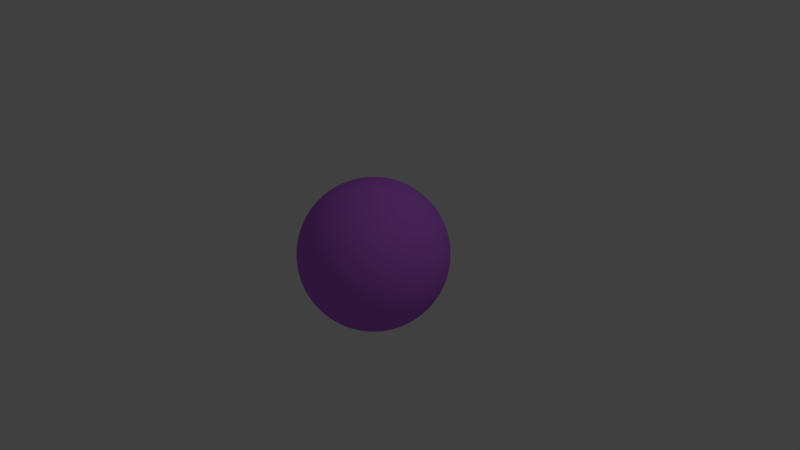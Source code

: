 # Source: AmmoBox2.blend  (saved by Blender 2.70.0; exported with 4.5.12 LTS)
import bpy
from mathutils import Matrix  # noqa: F401  (used for matrix-valued properties, if any)

bpy.ops.wm.read_factory_settings(use_empty=True)
scene = bpy.context.scene
scene.name = 'Scene'

# ---- collections
col_collection_1 = bpy.data.collections.new('Collection 1'); scene.collection.children.link(col_collection_1)

# ---- materials (node trees are filled in below, after node groups)
mat_material = bpy.data.materials.new('Material')
mat_material.alpha_threshold = 0.0
mat_material.use_transparent_shadow = False
mat_material.diffuse_color = (0.5343, 0.1462, 0.8, 1.0)
mat_material.roughness = 0.5
mat_material.line_color = (0.0, 0.0, 0.0, 1.0)

# ---- material node trees

# ---- world
world_world = bpy.data.worlds.new('World'); scene.world = world_world
world_world.color = (0.05088, 0.05088, 0.05088)
world_world.use_sun_shadow = False
world_world.sun_shadow_jitter_overblur = 0.0
world_world.cycles.sampling_method = 'MANUAL'
world_world.cycles.sample_map_resolution = 256

# ---- cameras
cam_camera = bpy.data.cameras.new('Camera')
cam_camera.clip_end = 100.0
cam_camera.lens = 35.0
cam_camera.sensor_width = 32.0
cam_camera.sensor_height = 18.0
cam_camera.ortho_scale = 7.314
cam_camera.dof.focus_distance = 0.0
cam_camera.dof.aperture_fstop = 128.0

# ---- lights
light_lamp = bpy.data.lights.new('Lamp', 'POINT')
light_lamp.transmission_factor = 0.0
light_lamp.cutoff_distance = 30.0
light_lamp.energy = 100.0
light_lamp.shadow_buffer_clip_start = 1.001
light_lamp.shadow_soft_size = 0.1
light_lamp.shadow_maximum_resolution = 0.006
light_lamp.use_absolute_resolution = True
light_lamp.cycles.use_multiple_importance_sampling = False

# ---- meshes
me_cube = bpy.data.meshes.new('Cube')
me_cube.from_pydata([(-0.1951, 0.0, 0.9808), (-0.3827, 0.0, 0.9239), (-0.5556, 0.0, 0.8315), (-0.7071, 0.0, 0.7071), (-0.8315, 0.0, 0.5556), (-0.9239, 0.0, 0.3827), (-0.9808, 0.0, 0.1951), (-1.0, 0.0, 7.55e-08), (-0.9808, 0.0, -0.1951), (-0.9239, 0.0, -0.3827), (-0.8315, 0.0, -0.5556), (-0.7071, 0.0, -0.7071), (-0.5556, 0.0, -0.8315), (-0.3827, 0.0, -0.9239), (-0.1951, 0.0, -0.9808), (-0.1913, 0.03806, 0.9808), (-0.3753, 0.07466, 0.9239), (-0.5449, 0.1084, 0.8315), (-0.6935, 0.1379, 0.7071), (-0.8155, 0.1622, 0.5556), (-0.9061, 0.1802, 0.3827), (-0.9619, 0.1913, 0.1951), (-0.9808, 0.1951, 7.55e-08), (-0.9619, 0.1913, -0.1951), (-0.9061, 0.1802, -0.3827), (-0.8155, 0.1622, -0.5556), (-0.6935, 0.1379, -0.7071), (-0.5449, 0.1084, -0.8315), (-0.3753, 0.07466, -0.9239), (-0.1913, 0.03806, -0.9808), (-0.1802, 0.07466, 0.9808), (-0.3536, 0.1464, 0.9239), (-0.5133, 0.2126, 0.8315), (-0.6533, 0.2706, 0.7071), (-0.7682, 0.3182, 0.5556), (-0.8536, 0.3536, 0.3827), (-0.9061, 0.3753, 0.1951), (-0.9239, 0.3827, 7.55e-08), (-0.9061, 0.3753, -0.1951), (-0.8536, 0.3536, -0.3827), (-0.7682, 0.3182, -0.5556), (-0.6533, 0.2706, -0.7071), (-0.5133, 0.2126, -0.8315), (-0.3536, 0.1464, -0.9239), (-0.1802, 0.07466, -0.9808), (-0.1622, 0.1084, 0.9808), (-0.3182, 0.2126, 0.9239), (-0.4619, 0.3087, 0.8315), (-0.5879, 0.3928, 0.7071), (-0.6913, 0.4619, 0.5556), (-0.7682, 0.5133, 0.3827), (-0.8155, 0.5449, 0.1951), (-0.8315, 0.5556, 7.55e-08), (-0.8155, 0.5449, -0.1951), (-0.7682, 0.5133, -0.3827), (-0.6913, 0.4619, -0.5556), (-0.5879, 0.3928, -0.7071), (-0.4619, 0.3087, -0.8315), (-0.3182, 0.2126, -0.9239), (-0.1622, 0.1084, -0.9808), (-0.1379, 0.1379, 0.9808), (-0.2706, 0.2706, 0.9239), (-0.3928, 0.3928, 0.8315), (-0.5, 0.5, 0.7071), (-0.5879, 0.5879, 0.5556), (-0.6533, 0.6533, 0.3827), (-0.6935, 0.6935, 0.1951), (-0.7071, 0.7071, 7.55e-08), (-0.6935, 0.6935, -0.1951), (-0.6533, 0.6533, -0.3827), (-0.5879, 0.5879, -0.5556), (-0.5, 0.5, -0.7071), (-0.3928, 0.3928, -0.8315), (-0.2706, 0.2706, -0.9239), (-0.1379, 0.1379, -0.9808), (-0.1084, 0.1622, 0.9808), (-0.2126, 0.3182, 0.9239), (-0.3087, 0.4619, 0.8315), (-0.3928, 0.5879, 0.7071), (-0.4619, 0.6913, 0.5556), (-0.5133, 0.7682, 0.3827), (-0.5449, 0.8155, 0.1951), (-0.5556, 0.8315, 7.55e-08), (-0.5449, 0.8155, -0.1951), (-0.5133, 0.7682, -0.3827), (-0.4619, 0.6913, -0.5556), (-0.3928, 0.5879, -0.7071), (-0.3087, 0.4619, -0.8315), (-0.2126, 0.3182, -0.9239), (-0.1084, 0.1622, -0.9808), (-0.07466, 0.1802, 0.9808), (-0.1464, 0.3536, 0.9239), (-0.2126, 0.5133, 0.8315), (-0.2706, 0.6533, 0.7071), (-0.3182, 0.7682, 0.5556), (-0.3536, 0.8536, 0.3827), (-0.3753, 0.9061, 0.1951), (-0.3827, 0.9239, 7.55e-08), (-0.3753, 0.9061, -0.1951), (-0.3536, 0.8536, -0.3827), (-0.3182, 0.7682, -0.5556), (-0.2706, 0.6533, -0.7071), (-0.2126, 0.5133, -0.8315), (-0.1464, 0.3536, -0.9239), (-0.07466, 0.1802, -0.9808), (-0.03806, 0.1913, 0.9808), (-0.07466, 0.3753, 0.9239), (-0.1084, 0.5449, 0.8315), (-0.1379, 0.6935, 0.7071), (-0.1622, 0.8155, 0.5556), (-0.1802, 0.9061, 0.3827), (-0.1913, 0.9619, 0.1951), (-0.1951, 0.9808, 7.55e-08), (-0.1913, 0.9619, -0.1951), (-0.1802, 0.9061, -0.3827), (-0.1622, 0.8155, -0.5556), (-0.1379, 0.6935, -0.7071), (-0.1084, 0.5449, -0.8315), (-0.07466, 0.3753, -0.9239), (-0.03806, 0.1913, -0.9808), (3.364e-07, 0.1951, 0.9808), (3.731e-07, 0.3827, 0.9239), (3.802e-07, 0.5556, 0.8315), (4.165e-07, 0.7071, 0.7071), (3.882e-07, 0.8315, 0.5556), (3.396e-07, 0.9239, 0.3827), (4.025e-07, 0.9808, 0.1951), (3.481e-07, 1.0, 7.55e-08), (3.703e-07, 0.9808, -0.1951), (3.951e-07, 0.9239, -0.3827), (3.882e-07, 0.8315, -0.5556), (4.165e-07, 0.7071, -0.7071), (3.759e-07, 0.5556, -0.8315), (3.309e-07, 0.3827, -0.9239), (3.366e-07, 0.1951, -0.9808), (0.03806, 0.1913, 0.9808), (0.07466, 0.3753, 0.9239), (0.1084, 0.5449, 0.8315), (0.138, 0.6935, 0.7071), (0.1622, 0.8155, 0.5556), (0.1802, 0.9061, 0.3827), (0.1913, 0.9619, 0.1951), (0.1951, 0.9808, 7.55e-08), (0.1913, 0.9619, -0.1951), (0.1802, 0.9061, -0.3827), (0.1622, 0.8155, -0.5556), (0.138, 0.6935, -0.7071), (0.1084, 0.5449, -0.8315), (0.07466, 0.3753, -0.9239), (0.03806, 0.1913, -0.9808), (0.07466, 0.1802, 0.9808), (0.1464, 0.3536, 0.9239), (0.2126, 0.5133, 0.8315), (0.2706, 0.6533, 0.7071), (0.3182, 0.7682, 0.5556), (0.3536, 0.8536, 0.3827), (0.3753, 0.9061, 0.1951), (0.3827, 0.9239, 7.55e-08), (0.3753, 0.9061, -0.1951), (0.3536, 0.8536, -0.3827), (0.3182, 0.7682, -0.5556), (0.2706, 0.6533, -0.7071), (0.2126, 0.5133, -0.8315), (0.1464, 0.3536, -0.9239), (0.07466, 0.1802, -0.9808), (0.1084, 0.1622, 0.9808), (0.2126, 0.3182, 0.9239), (0.3087, 0.4619, 0.8315), (0.3928, 0.5879, 0.7071), (0.4619, 0.6913, 0.5556), (0.5133, 0.7682, 0.3827), (0.5449, 0.8155, 0.1951), (0.5556, 0.8315, 7.55e-08), (0.5449, 0.8155, -0.1951), (0.5133, 0.7682, -0.3827), (0.4619, 0.6913, -0.5556), (0.3928, 0.5879, -0.7071), (0.3087, 0.4619, -0.8315), (0.2126, 0.3182, -0.9239), (0.1084, 0.1622, -0.9808), (0.138, 0.1379, 0.9808), (0.2706, 0.2706, 0.9239), (0.3928, 0.3928, 0.8315), (0.5, 0.5, 0.7071), (0.5879, 0.5879, 0.5556), (0.6533, 0.6533, 0.3827), (0.6935, 0.6935, 0.1951), (0.7071, 0.7071, 7.55e-08), (0.6935, 0.6935, -0.1951), (0.6533, 0.6533, -0.3827), (0.5879, 0.5879, -0.5556), (0.5, 0.5, -0.7071), (0.3928, 0.3928, -0.8315), (0.2706, 0.2706, -0.9239), (0.138, 0.1379, -0.9808), (0.1622, 0.1084, 0.9808), (0.3182, 0.2126, 0.9239), (0.4619, 0.3087, 0.8315), (0.5879, 0.3928, 0.7071), (0.6913, 0.4619, 0.5556), (0.7682, 0.5133, 0.3827), (0.8155, 0.5449, 0.1951), (0.8315, 0.5556, 7.55e-08), (0.8155, 0.5449, -0.1951), (0.7682, 0.5133, -0.3827), (0.6913, 0.4619, -0.5556), (0.5879, 0.3928, -0.7071), (0.4619, 0.3087, -0.8315), (0.3182, 0.2126, -0.9239), (0.1622, 0.1084, -0.9808), (0.1802, 0.07466, 0.9808), (0.3536, 0.1464, 0.9239), (0.5133, 0.2126, 0.8315), (0.6533, 0.2706, 0.7071), (0.7682, 0.3182, 0.5556), (0.8536, 0.3536, 0.3827), (0.9061, 0.3753, 0.1951), (0.9239, 0.3827, 7.55e-08), (0.9061, 0.3753, -0.1951), (0.8536, 0.3536, -0.3827), (0.7682, 0.3182, -0.5556), (0.6533, 0.2706, -0.7071), (0.5133, 0.2126, -0.8315), (0.3536, 0.1464, -0.9239), (0.1802, 0.07466, -0.9808), (0.1913, 0.03806, 0.9808), (0.3753, 0.07466, 0.9239), (0.5449, 0.1084, 0.8315), (0.6935, 0.1379, 0.7071), (0.8155, 0.1622, 0.5556), (0.9061, 0.1802, 0.3827), (0.9619, 0.1913, 0.1951), (0.9808, 0.1951, 7.55e-08), (0.9619, 0.1913, -0.1951), (0.9061, 0.1802, -0.3827), (0.8155, 0.1622, -0.5556), (0.6935, 0.1379, -0.7071), (0.5449, 0.1084, -0.8315), (0.3753, 0.07466, -0.9239), (0.1913, 0.03806, -0.9808), (0.1951, -1.85e-08, 0.9808), (0.3827, -7.206e-08, 0.9239), (0.5556, -9.813e-08, 0.8315), (0.7071, -1.331e-07, 0.7071), (0.8315, -1.224e-07, 0.5556), (0.9239, -5.921e-08, 0.3827), (0.9808, -1.221e-07, 0.1951), (1.0, -1.145e-07, 7.55e-08), (0.9808, -7.524e-08, -0.1951), (0.9239, -6.785e-08, -0.3827), (0.8315, -1.224e-07, -0.5556), (0.7071, -1.331e-07, -0.7071), (0.5556, -9.68e-08, -0.8315), (0.3827, -4.299e-08, -0.9239), (0.1951, -1.509e-08, -0.9808), (0.1913, -0.03806, 0.9808), (0.3753, -0.07466, 0.9239), (0.5449, -0.1084, 0.8315), (0.6935, -0.1379, 0.7071), (0.8155, -0.1622, 0.5556), (0.9061, -0.1802, 0.3827), (0.9619, -0.1913, 0.1951), (0.9808, -0.1951, 7.55e-08), (0.9619, -0.1913, -0.1951), (0.9061, -0.1802, -0.3827), (0.8155, -0.1622, -0.5556), (0.6935, -0.1379, -0.7071), (0.5449, -0.1084, -0.8315), (0.3753, -0.07466, -0.9239), (0.1913, -0.03806, -0.9808), (0.1802, -0.07466, 0.9808), (0.3536, -0.1464, 0.9239), (0.5133, -0.2126, 0.8315), (0.6533, -0.2706, 0.7071), (0.7682, -0.3182, 0.5556), (0.8536, -0.3536, 0.3827), (0.9061, -0.3753, 0.1951), (0.9239, -0.3827, 7.55e-08), (0.9061, -0.3753, -0.1951), (0.8536, -0.3536, -0.3827), (0.7682, -0.3182, -0.5556), (0.6533, -0.2706, -0.7071), (0.5133, -0.2126, -0.8315), (0.3536, -0.1464, -0.9239), (0.1802, -0.07466, -0.9808), (0.1622, -0.1084, 0.9808), (0.3182, -0.2126, 0.9239), (0.4619, -0.3087, 0.8315), (0.5879, -0.3928, 0.7071), (0.6913, -0.4619, 0.5556), (0.7682, -0.5133, 0.3827), (0.8155, -0.5449, 0.1951), (0.8315, -0.5556, 7.55e-08), (0.8155, -0.5449, -0.1951), (0.7682, -0.5133, -0.3827), (0.6913, -0.4619, -0.5556), (0.5879, -0.3928, -0.7071), (0.4619, -0.3087, -0.8315), (0.3182, -0.2126, -0.9239), (0.1622, -0.1084, -0.9808), (0.138, -0.1379, 0.9808), (0.2706, -0.2706, 0.9239), (0.3928, -0.3928, 0.8315), (0.5, -0.5, 0.7071), (0.5879, -0.5879, 0.5556), (0.6533, -0.6533, 0.3827), (0.6935, -0.6935, 0.1951), (0.7071, -0.7071, 7.55e-08), (0.6935, -0.6935, -0.1951), (0.6533, -0.6533, -0.3827), (0.5879, -0.5879, -0.5556), (0.5, -0.5, -0.7071), (0.3928, -0.3928, -0.8315), (0.2706, -0.2706, -0.9239), (0.138, -0.1379, -0.9808), (0.1084, -0.1622, 0.9808), (0.2126, -0.3182, 0.9239), (0.3087, -0.4619, 0.8315), (0.3928, -0.5879, 0.7071), (0.4619, -0.6913, 0.5556), (0.5133, -0.7682, 0.3827), (0.5449, -0.8155, 0.1951), (0.5556, -0.8315, 7.55e-08), (0.5449, -0.8155, -0.1951), (0.5133, -0.7682, -0.3827), (0.4619, -0.6913, -0.5556), (0.3928, -0.5879, -0.7071), (0.3087, -0.4619, -0.8315), (0.2126, -0.3182, -0.9239), (0.1084, -0.1622, -0.9808), (3.258e-07, 2.57e-14, -1.0), (0.07466, -0.1802, 0.9808), (0.1464, -0.3536, 0.9239), (0.2126, -0.5133, 0.8315), (0.2706, -0.6533, 0.7071), (0.3182, -0.7682, 0.5556), (0.3536, -0.8536, 0.3827), (0.3753, -0.9061, 0.1951), (0.3827, -0.9239, 7.55e-08), (0.3753, -0.9061, -0.1951), (0.3536, -0.8536, -0.3827), (0.3182, -0.7682, -0.5556), (0.2706, -0.6533, -0.7071), (0.2126, -0.5133, -0.8315), (0.1464, -0.3536, -0.9239), (0.07466, -0.1802, -0.9808), (0.03806, -0.1913, 0.9808), (0.07466, -0.3753, 0.9239), (0.1084, -0.5449, 0.8315), (0.1379, -0.6935, 0.7071), (0.1622, -0.8155, 0.5556), (0.1802, -0.9061, 0.3827), (0.1913, -0.9619, 0.1951), (0.1951, -0.9808, 7.55e-08), (0.1913, -0.9619, -0.1951), (0.1802, -0.9061, -0.3827), (0.1622, -0.8155, -0.5556), (0.1379, -0.6935, -0.7071), (0.1084, -0.5449, -0.8315), (0.07466, -0.3753, -0.9239), (0.03806, -0.1913, -0.9808), (2.965e-07, -0.1951, 0.9808), (2.151e-07, -0.3827, 0.9239), (1.831e-07, -0.5556, 0.8315), (1.364e-07, -0.7071, 0.7071), (1.501e-07, -0.8315, 0.5556), (1.781e-07, -0.9239, 0.3827), (8.306e-08, -0.9808, 0.1951), (1.229e-07, -1.0, 7.55e-08), (1.475e-07, -0.9808, -0.1951), (2.133e-07, -0.9239, -0.3827), (1.501e-07, -0.8315, -0.5556), (1.364e-07, -0.7071, -0.7071), (2.136e-07, -0.5556, -0.8315), (2.573e-07, -0.3827, -0.9239), (2.97e-07, -0.1951, -0.9808), (-0.03806, -0.1913, 0.9808), (-0.07466, -0.3753, 0.9239), (-0.1084, -0.5449, 0.8315), (-0.1379, -0.6935, 0.7071), (-0.1622, -0.8155, 0.5556), (-0.1802, -0.9061, 0.3827), (-0.1913, -0.9619, 0.1951), (-0.1951, -0.9808, 7.55e-08), (-0.1913, -0.9619, -0.1951), (-0.1802, -0.9061, -0.3827), (-0.1622, -0.8155, -0.5556), (-0.1379, -0.6935, -0.7071), (-0.1084, -0.5449, -0.8315), (-0.07466, -0.3753, -0.9239), (-0.03806, -0.1913, -0.9808), (-0.07466, -0.1802, 0.9808), (-0.1464, -0.3536, 0.9239), (-0.2126, -0.5133, 0.8315), (-0.2706, -0.6533, 0.7071), (-0.3182, -0.7682, 0.5556), (-0.3536, -0.8536, 0.3827), (-0.3753, -0.9061, 0.1951), (-0.3827, -0.9239, 7.55e-08), (-0.3753, -0.9061, -0.1951), (-0.3536, -0.8536, -0.3827), (-0.3182, -0.7682, -0.5556), (-0.2706, -0.6533, -0.7071), (-0.2126, -0.5133, -0.8315), (-0.1464, -0.3536, -0.9239), (-0.07466, -0.1802, -0.9808), (-0.1084, -0.1622, 0.9808), (-0.2126, -0.3182, 0.9239), (-0.3087, -0.4619, 0.8315), (-0.3928, -0.5879, 0.7071), (-0.4619, -0.6913, 0.5556), (-0.5133, -0.7682, 0.3827), (-0.5449, -0.8155, 0.1951), (-0.5556, -0.8315, 7.55e-08), (-0.5449, -0.8155, -0.1951), (-0.5133, -0.7682, -0.3827), (-0.4619, -0.6913, -0.5556), (-0.3928, -0.5879, -0.7071), (-0.3087, -0.4619, -0.8315), (-0.2126, -0.3182, -0.9239), (-0.1084, -0.1622, -0.9808), (-0.1379, -0.1379, 0.9808), (-0.2706, -0.2706, 0.9239), (-0.3928, -0.3928, 0.8315), (-0.5, -0.5, 0.7071), (-0.5879, -0.5879, 0.5556), (-0.6533, -0.6533, 0.3827), (-0.6935, -0.6935, 0.1951), (-0.7071, -0.7071, 7.55e-08), (-0.6935, -0.6935, -0.1951), (-0.6533, -0.6533, -0.3827), (-0.5879, -0.5879, -0.5556), (-0.5, -0.5, -0.7071), (-0.3928, -0.3928, -0.8315), (-0.2706, -0.2706, -0.9239), (-0.1379, -0.1379, -0.9808), (-0.1622, -0.1084, 0.9808), (-0.3182, -0.2126, 0.9239), (-0.4619, -0.3087, 0.8315), (-0.5879, -0.3928, 0.7071), (-0.6913, -0.4619, 0.5556), (-0.7682, -0.5133, 0.3827), (-0.8155, -0.5449, 0.1951), (-0.8315, -0.5556, 7.55e-08), (-0.8155, -0.5449, -0.1951), (-0.7682, -0.5133, -0.3827), (-0.6913, -0.4619, -0.5556), (-0.5879, -0.3928, -0.7071), (-0.4619, -0.3087, -0.8315), (-0.3182, -0.2126, -0.9239), (-0.1622, -0.1084, -0.9808), (2.48e-08, -1.247e-07, 1.0), (-0.1802, -0.07466, 0.9808), (-0.3536, -0.1464, 0.9239), (-0.5133, -0.2126, 0.8315), (-0.6533, -0.2706, 0.7071), (-0.7682, -0.3182, 0.5556), (-0.8536, -0.3536, 0.3827), (-0.9061, -0.3753, 0.1951), (-0.9239, -0.3827, 7.55e-08), (-0.9061, -0.3753, -0.1951), (-0.8536, -0.3536, -0.3827), (-0.7682, -0.3182, -0.5556), (-0.6533, -0.2706, -0.7071), (-0.5133, -0.2126, -0.8315), (-0.3536, -0.1464, -0.9239), (-0.1802, -0.07466, -0.9808), (-0.1913, -0.03806, 0.9808), (-0.3753, -0.07466, 0.9239), (-0.5449, -0.1084, 0.8315), (-0.6935, -0.1379, 0.7071), (-0.8155, -0.1622, 0.5556), (-0.9061, -0.1802, 0.3827), (-0.9619, -0.1913, 0.1951), (-0.9808, -0.1951, 7.55e-08), (-0.9619, -0.1913, -0.1951), (-0.9061, -0.1802, -0.3827), (-0.8155, -0.1622, -0.5556), (-0.6935, -0.1379, -0.7071), (-0.5449, -0.1084, -0.8315), (-0.3753, -0.07466, -0.9239), (-0.1913, -0.03806, -0.9808)], [], [(14, 13, 28, 29), (10, 9, 24, 25), (6, 5, 20, 21), (2, 1, 16, 17), (3, 2, 17, 18), (11, 10, 25, 26), (7, 6, 21, 22), (8, 7, 22, 23), (4, 3, 18, 19), (12, 11, 26, 27), (13, 12, 27, 28), (9, 8, 23, 24), (5, 4, 19, 20), (1, 0, 15, 16), (17, 16, 31, 32), (29, 28, 43, 44), (25, 24, 39, 40), (21, 20, 35, 36), (22, 21, 36, 37), (18, 17, 32, 33), (26, 25, 40, 41), (27, 26, 41, 42), (23, 22, 37, 38), (19, 18, 33, 34), (28, 27, 42, 43), (24, 23, 38, 39), (20, 19, 34, 35), (16, 15, 30, 31), (39, 38, 53, 54), (35, 34, 49, 50), (31, 30, 45, 46), (43, 42, 57, 58), (44, 43, 58, 59), (40, 39, 54, 55), (36, 35, 50, 51), (32, 31, 46, 47), (41, 40, 55, 56), (37, 36, 51, 52), (33, 32, 47, 48), (34, 33, 48, 49), (42, 41, 56, 57), (38, 37, 52, 53), (57, 56, 71, 72), (53, 52, 67, 68), (49, 48, 63, 64), (46, 45, 60, 61), (58, 57, 72, 73), (54, 53, 68, 69), (50, 49, 64, 65), (51, 50, 65, 66), (47, 46, 61, 62), (59, 58, 73, 74), (55, 54, 69, 70), (56, 55, 70, 71), (52, 51, 66, 67), (48, 47, 62, 63), (63, 62, 77, 78), (71, 70, 85, 86), (67, 66, 81, 82), (68, 67, 82, 83), (64, 63, 78, 79), (72, 71, 86, 87), (73, 72, 87, 88), (69, 68, 83, 84), (65, 64, 79, 80), (61, 60, 75, 76), (74, 73, 88, 89), (70, 69, 84, 85), (66, 65, 80, 81), (62, 61, 76, 77), (85, 84, 99, 100), (81, 80, 95, 96), (77, 76, 91, 92), (89, 88, 103, 104), (86, 85, 100, 101), (82, 81, 96, 97), (78, 77, 92, 93), (87, 86, 101, 102), (83, 82, 97, 98), (79, 78, 93, 94), (80, 79, 94, 95), (76, 75, 90, 91), (88, 87, 102, 103), (84, 83, 98, 99), (103, 102, 117, 118), (99, 98, 113, 114), (95, 94, 109, 110), (91, 90, 105, 106), (92, 91, 106, 107), (104, 103, 118, 119), (100, 99, 114, 115), (96, 95, 110, 111), (97, 96, 111, 112), (93, 92, 107, 108), (101, 100, 115, 116), (102, 101, 116, 117), (98, 97, 112, 113), (94, 93, 108, 109), (109, 108, 123, 124), (117, 116, 131, 132), (113, 112, 127, 128), (114, 113, 128, 129), (110, 109, 124, 125), (106, 105, 120, 121), (118, 117, 132, 133), (119, 118, 133, 134), (115, 114, 129, 130), (111, 110, 125, 126), (107, 106, 121, 122), (116, 115, 130, 131), (112, 111, 126, 127), (108, 107, 122, 123), (131, 130, 145, 146), (127, 126, 141, 142), (123, 122, 137, 138), (132, 131, 146, 147), (128, 127, 142, 143), (124, 123, 138, 139), (121, 120, 135, 136), (133, 132, 147, 148), (129, 128, 143, 144), (125, 124, 139, 140), (126, 125, 140, 141), (122, 121, 136, 137), (134, 133, 148, 149), (130, 129, 144, 145), (149, 148, 163, 164), (145, 144, 159, 160), (141, 140, 155, 156), (137, 136, 151, 152), (138, 137, 152, 153), (146, 145, 160, 161), (142, 141, 156, 157), (143, 142, 157, 158), (139, 138, 153, 154), (147, 146, 161, 162), (148, 147, 162, 163), (144, 143, 158, 159), (140, 139, 154, 155), (136, 135, 150, 151), (155, 154, 169, 170), (151, 150, 165, 166), (163, 162, 177, 178), (159, 158, 173, 174), (160, 159, 174, 175), (156, 155, 170, 171), (152, 151, 166, 167), (164, 163, 178, 179), (161, 160, 175, 176), (157, 156, 171, 172), (153, 152, 167, 168), (162, 161, 176, 177), (158, 157, 172, 173), (154, 153, 168, 169), (177, 176, 191, 192), (173, 172, 187, 188), (169, 168, 183, 184), (178, 177, 192, 193), (174, 173, 188, 189), (170, 169, 184, 185), (166, 165, 180, 181), (167, 166, 181, 182), (179, 178, 193, 194), (175, 174, 189, 190), (171, 170, 185, 186), (172, 171, 186, 187), (168, 167, 182, 183), (176, 175, 190, 191), (191, 190, 205, 206), (187, 186, 201, 202), (183, 182, 197, 198), (184, 183, 198, 199), (192, 191, 206, 207), (188, 187, 202, 203), (189, 188, 203, 204), (185, 184, 199, 200), (181, 180, 195, 196), (193, 192, 207, 208), (194, 193, 208, 209), (190, 189, 204, 205), (186, 185, 200, 201), (182, 181, 196, 197), (201, 200, 215, 216), (197, 196, 211, 212), (209, 208, 223, 224), (205, 204, 219, 220), (206, 205, 220, 221), (202, 201, 216, 217), (198, 197, 212, 213), (207, 206, 221, 222), (203, 202, 217, 218), (199, 198, 213, 214), (196, 195, 210, 211), (208, 207, 222, 223), (204, 203, 218, 219), (200, 199, 214, 215), (223, 222, 237, 238), (219, 218, 233, 234), (215, 214, 229, 230), (211, 210, 225, 226), (224, 223, 238, 239), (220, 219, 234, 235), (216, 215, 230, 231), (212, 211, 226, 227), (213, 212, 227, 228), (221, 220, 235, 236), (217, 216, 231, 232), (218, 217, 232, 233), (214, 213, 228, 229), (222, 221, 236, 237), (237, 236, 251, 252), (233, 232, 247, 248), (229, 228, 243, 244), (230, 229, 244, 245), (226, 225, 240, 241), (238, 237, 252, 253), (234, 233, 248, 249), (235, 234, 249, 250), (231, 230, 245, 246), (227, 226, 241, 242), (239, 238, 253, 254), (236, 235, 250, 251), (232, 231, 246, 247), (228, 227, 242, 243), (247, 246, 261, 262), (243, 242, 257, 258), (251, 250, 265, 266), (252, 251, 266, 267), (248, 247, 262, 263), (244, 243, 258, 259), (253, 252, 267, 268), (249, 248, 263, 264), (245, 244, 259, 260), (241, 240, 255, 256), (242, 241, 256, 257), (254, 253, 268, 269), (250, 249, 264, 265), (246, 245, 260, 261), (269, 268, 283, 284), (265, 264, 279, 280), (261, 260, 275, 276), (257, 256, 271, 272), (266, 265, 280, 281), (262, 261, 276, 277), (258, 257, 272, 273), (259, 258, 273, 274), (267, 266, 281, 282), (263, 262, 277, 278), (264, 263, 278, 279), (260, 259, 274, 275), (256, 255, 270, 271), (268, 267, 282, 283), (271, 270, 285, 286), (283, 282, 297, 298), (279, 278, 293, 294), (275, 274, 289, 290), (276, 275, 290, 291), (272, 271, 286, 287), (284, 283, 298, 299), (280, 279, 294, 295), (281, 280, 295, 296), (277, 276, 291, 292), (273, 272, 287, 288), (282, 281, 296, 297), (278, 277, 292, 293), (274, 273, 288, 289), (293, 292, 307, 308), (289, 288, 303, 304), (297, 296, 311, 312), (298, 297, 312, 313), (294, 293, 308, 309), (290, 289, 304, 305), (286, 285, 300, 301), (299, 298, 313, 314), (295, 294, 309, 310), (291, 290, 305, 306), (287, 286, 301, 302), (288, 287, 302, 303), (296, 295, 310, 311), (292, 291, 306, 307), (311, 310, 325, 326), (307, 306, 321, 322), (303, 302, 317, 318), (312, 311, 326, 327), (308, 307, 322, 323), (304, 303, 318, 319), (305, 304, 319, 320), (301, 300, 315, 316), (313, 312, 327, 328), (309, 308, 323, 324), (310, 309, 324, 325), (306, 305, 320, 321), (302, 301, 316, 317), (314, 313, 328, 329), (317, 316, 332, 333), (329, 328, 344, 345), (325, 324, 340, 341), (321, 320, 336, 337), (322, 321, 337, 338), (318, 317, 333, 334), (326, 325, 341, 342), (327, 326, 342, 343), (323, 322, 338, 339), (319, 318, 334, 335), (328, 327, 343, 344), (324, 323, 339, 340), (320, 319, 335, 336), (316, 315, 331, 332), (340, 339, 354, 355), (336, 335, 350, 351), (332, 331, 346, 347), (344, 343, 358, 359), (345, 344, 359, 360), (341, 340, 355, 356), (337, 336, 351, 352), (333, 332, 347, 348), (342, 341, 356, 357), (338, 337, 352, 353), (334, 333, 348, 349), (335, 334, 349, 350), (343, 342, 357, 358), (339, 338, 353, 354), (358, 357, 372, 373), (354, 353, 368, 369), (350, 349, 364, 365), (347, 346, 361, 362), (359, 358, 373, 374), (355, 354, 369, 370), (351, 350, 365, 366), (352, 351, 366, 367), (348, 347, 362, 363), (360, 359, 374, 375), (356, 355, 370, 371), (357, 356, 371, 372), (353, 352, 367, 368), (349, 348, 363, 364), (364, 363, 378, 379), (372, 371, 386, 387), (368, 367, 382, 383), (369, 368, 383, 384), (365, 364, 379, 380), (373, 372, 387, 388), (374, 373, 388, 389), (370, 369, 384, 385), (366, 365, 380, 381), (362, 361, 376, 377), (375, 374, 389, 390), (371, 370, 385, 386), (367, 366, 381, 382), (363, 362, 377, 378), (386, 385, 400, 401), (382, 381, 396, 397), (378, 377, 392, 393), (390, 389, 404, 405), (387, 386, 401, 402), (383, 382, 397, 398), (379, 378, 393, 394), (388, 387, 402, 403), (384, 383, 398, 399), (380, 379, 394, 395), (381, 380, 395, 396), (377, 376, 391, 392), (389, 388, 403, 404), (385, 384, 399, 400), (404, 403, 418, 419), (400, 399, 414, 415), (396, 395, 410, 411), (392, 391, 406, 407), (393, 392, 407, 408), (405, 404, 419, 420), (401, 400, 415, 416), (397, 396, 411, 412), (398, 397, 412, 413), (394, 393, 408, 409), (402, 401, 416, 417), (403, 402, 417, 418), (399, 398, 413, 414), (395, 394, 409, 410), (410, 409, 424, 425), (418, 417, 432, 433), (414, 413, 428, 429), (415, 414, 429, 430), (411, 410, 425, 426), (407, 406, 421, 422), (419, 418, 433, 434), (420, 419, 434, 435), (416, 415, 430, 431), (412, 411, 426, 427), (408, 407, 422, 423), (417, 416, 431, 432), (413, 412, 427, 428), (409, 408, 423, 424), (432, 431, 446, 447), (428, 427, 442, 443), (424, 423, 438, 439), (433, 432, 447, 448), (429, 428, 443, 444), (425, 424, 439, 440), (422, 421, 436, 437), (434, 433, 448, 449), (430, 429, 444, 445), (426, 425, 440, 441), (427, 426, 441, 442), (423, 422, 437, 438), (435, 434, 449, 450), (431, 430, 445, 446), (450, 449, 465, 466), (446, 445, 461, 462), (442, 441, 457, 458), (438, 437, 453, 454), (439, 438, 454, 455), (447, 446, 462, 463), (443, 442, 458, 459), (444, 443, 459, 460), (440, 439, 455, 456), (448, 447, 463, 464), (449, 448, 464, 465), (445, 444, 460, 461), (441, 440, 456, 457), (437, 436, 452, 453), (457, 456, 471, 472), (453, 452, 467, 468), (465, 464, 479, 480), (461, 460, 475, 476), (462, 461, 476, 477), (458, 457, 472, 473), (454, 453, 468, 469), (466, 465, 480, 481), (463, 462, 477, 478), (459, 458, 473, 474), (455, 454, 469, 470), (464, 463, 478, 479), (460, 459, 474, 475), (456, 455, 470, 471), (330, 14, 29), (0, 451, 15), (330, 29, 44), (15, 451, 30), (330, 44, 59), (30, 451, 45), (45, 451, 60), (330, 59, 74), (330, 74, 89), (60, 451, 75), (330, 89, 104), (75, 451, 90), (330, 104, 119), (90, 451, 105), (105, 451, 120), (330, 119, 134), (330, 134, 149), (120, 451, 135), (330, 149, 164), (135, 451, 150), (330, 164, 179), (150, 451, 165), (165, 451, 180), (330, 179, 194), (330, 194, 209), (180, 451, 195), (330, 209, 224), (195, 451, 210), (330, 224, 239), (210, 451, 225), (225, 451, 240), (330, 239, 254), (330, 254, 269), (240, 451, 255), (330, 269, 284), (255, 451, 270), (330, 284, 299), (270, 451, 285), (285, 451, 300), (330, 299, 314), (330, 314, 329), (300, 451, 315), (330, 329, 345), (315, 451, 331), (330, 345, 360), (331, 451, 346), (346, 451, 361), (330, 360, 375), (330, 375, 390), (361, 451, 376), (330, 390, 405), (376, 451, 391), (330, 405, 420), (391, 451, 406), (406, 451, 421), (330, 420, 435), (330, 435, 450), (421, 451, 436), (330, 450, 466), (436, 451, 452), (330, 466, 481), (452, 451, 467), (479, 478, 11, 12), (475, 474, 7, 8), (471, 470, 3, 4), (467, 451, 0), (480, 479, 12, 13), (476, 475, 8, 9), (472, 471, 4, 5), (468, 467, 0, 1), (469, 468, 1, 2), (481, 480, 13, 14), (477, 476, 9, 10), (473, 472, 5, 6), (474, 473, 6, 7), (470, 469, 2, 3), (330, 481, 14), (478, 477, 10, 11)])
_uv = me_cube.uv_layers.new(name='UVMap')
_uv.uv.foreach_set('vector', [0.2708, 0.02956, 0.2691, 0.0681, 0.2553, 0.06659, 0.263, 0.02849, 0.2666, 0.163, 0.2661, 0.1906, 0.2411, 0.1897, 0.2431, 0.1618, 0.2648, 0.2693, 0.2644, 0.2959, 0.2394, 0.2961, 0.2389, 0.2693, 0.2627, 0.384, 0.2618, 0.4184, 0.248, 0.4188, 0.2446, 0.3845, 0.2634, 0.3526, 0.2627, 0.384, 0.2446, 0.3845, 0.2421, 0.3531, 0.2672, 0.1339, 0.2666, 0.163, 0.2431, 0.1618, 0.2459, 0.1325, 0.2652, 0.2433, 0.2648, 0.2693, 0.2389, 0.2693, 0.2391, 0.2429, 0.2657, 0.2172, 0.2652, 0.2433, 0.2391, 0.2429, 0.2398, 0.2165, 0.2639, 0.3235, 0.2634, 0.3526, 0.2421, 0.3531, 0.2404, 0.3239, 0.268, 0.1025, 0.2672, 0.1339, 0.2459, 0.1325, 0.2498, 0.101, 0.2691, 0.0681, 0.268, 0.1025, 0.2498, 0.101, 0.2553, 0.06659, 0.2661, 0.1906, 0.2657, 0.2172, 0.2398, 0.2165, 0.2411, 0.1897, 0.2644, 0.2959, 0.2639, 0.3235, 0.2404, 0.3239, 0.2394, 0.2961, 0.2618, 0.4184, 0.2603, 0.4568, 0.2524, 0.4571, 0.248, 0.4188, 0.2446, 0.3845, 0.248, 0.4188, 0.2343, 0.4212, 0.2264, 0.3871, 0.263, 0.02849, 0.2553, 0.06659, 0.2417, 0.06311, 0.2554, 0.02611, 0.2431, 0.1618, 0.2411, 0.1897, 0.2155, 0.1877, 0.2191, 0.1591, 0.2389, 0.2693, 0.2394, 0.2961, 0.2139, 0.2974, 0.2125, 0.2699, 0.2391, 0.2429, 0.2389, 0.2693, 0.2125, 0.2699, 0.2123, 0.2426, 0.2421, 0.3531, 0.2446, 0.3845, 0.2264, 0.3871, 0.2206, 0.3556, 0.2459, 0.1325, 0.2431, 0.1618, 0.2191, 0.1591, 0.2243, 0.1291, 0.2498, 0.101, 0.2459, 0.1325, 0.2243, 0.1291, 0.2316, 0.09731, 0.2398, 0.2165, 0.2391, 0.2429, 0.2123, 0.2426, 0.2133, 0.2154, 0.2404, 0.3239, 0.2421, 0.3531, 0.2206, 0.3556, 0.2166, 0.3258, 0.2553, 0.06659, 0.2498, 0.101, 0.2316, 0.09731, 0.2417, 0.06311, 0.2411, 0.1897, 0.2398, 0.2165, 0.2133, 0.2154, 0.2155, 0.1877, 0.2394, 0.2961, 0.2404, 0.3239, 0.2166, 0.3258, 0.2139, 0.2974, 0.248, 0.4188, 0.2524, 0.4571, 0.2448, 0.4586, 0.2343, 0.4212, 0.2155, 0.1877, 0.2133, 0.2154, 0.1857, 0.2136, 0.1889, 0.1845, 0.2139, 0.2974, 0.2166, 0.3258, 0.192, 0.3296, 0.1875, 0.3, 0.2343, 0.4212, 0.2448, 0.4586, 0.2374, 0.4615, 0.2209, 0.4256, 0.2417, 0.06311, 0.2316, 0.09731, 0.2133, 0.09137, 0.2283, 0.05759, 0.2554, 0.02611, 0.2417, 0.06311, 0.2283, 0.05759, 0.2483, 0.02243, 0.2191, 0.1591, 0.2155, 0.1877, 0.1889, 0.1845, 0.1943, 0.1546, 0.2125, 0.2699, 0.2139, 0.2974, 0.1875, 0.3, 0.185, 0.2711, 0.2264, 0.3871, 0.2343, 0.4212, 0.2209, 0.4256, 0.2082, 0.392, 0.2243, 0.1291, 0.2191, 0.1591, 0.1943, 0.1546, 0.2023, 0.1236, 0.2123, 0.2426, 0.2125, 0.2699, 0.185, 0.2711, 0.1844, 0.2424, 0.2206, 0.3556, 0.2264, 0.3871, 0.2082, 0.392, 0.1988, 0.3601, 0.2166, 0.3258, 0.2206, 0.3556, 0.1988, 0.3601, 0.192, 0.3296, 0.2316, 0.09731, 0.2243, 0.1291, 0.2023, 0.1236, 0.2133, 0.09137, 0.2133, 0.2154, 0.2123, 0.2426, 0.1844, 0.2424, 0.1857, 0.2136, 0.2133, 0.09137, 0.2023, 0.1236, 0.1796, 0.1157, 0.195, 0.08288, 0.1857, 0.2136, 0.1844, 0.2424, 0.1546, 0.2422, 0.1563, 0.2112, 0.192, 0.3296, 0.1988, 0.3601, 0.1765, 0.367, 0.1665, 0.3354, 0.2209, 0.4256, 0.2374, 0.4615, 0.2305, 0.4657, 0.2079, 0.4322, 0.2283, 0.05759, 0.2133, 0.09137, 0.195, 0.08288, 0.2155, 0.0499, 0.1889, 0.1845, 0.1857, 0.2136, 0.1563, 0.2112, 0.1607, 0.1799, 0.1875, 0.3, 0.192, 0.3296, 0.1665, 0.3354, 0.1597, 0.3041, 0.185, 0.2711, 0.1875, 0.3, 0.1597, 0.3041, 0.1558, 0.2731, 0.2082, 0.392, 0.2209, 0.4256, 0.2079, 0.4322, 0.1901, 0.3993, 0.2483, 0.02243, 0.2283, 0.05759, 0.2155, 0.0499, 0.2417, 0.01749, 0.1943, 0.1546, 0.1889, 0.1845, 0.1607, 0.1799, 0.1684, 0.1481, 0.2023, 0.1236, 0.1943, 0.1546, 0.1684, 0.1481, 0.1796, 0.1157, 0.1844, 0.2424, 0.185, 0.2711, 0.1558, 0.2731, 0.1546, 0.2422, 0.1988, 0.3601, 0.2082, 0.392, 0.1901, 0.3993, 0.1765, 0.367, 0.1765, 0.367, 0.1901, 0.3993, 0.172, 0.4094, 0.1535, 0.3769, 0.1796, 0.1157, 0.1684, 0.1481, 0.1407, 0.1389, 0.1561, 0.1048, 0.1546, 0.2422, 0.1558, 0.2731, 0.124, 0.2763, 0.1221, 0.2422, 0.1563, 0.2112, 0.1546, 0.2422, 0.1221, 0.2422, 0.1241, 0.2079, 0.1665, 0.3354, 0.1765, 0.367, 0.1535, 0.3769, 0.1395, 0.3437, 0.195, 0.08288, 0.1796, 0.1157, 0.1561, 0.1048, 0.1768, 0.07146, 0.2155, 0.0499, 0.195, 0.08288, 0.1768, 0.07146, 0.2034, 0.03988, 0.1607, 0.1799, 0.1563, 0.2112, 0.1241, 0.2079, 0.1302, 0.1734, 0.1597, 0.3041, 0.1665, 0.3354, 0.1395, 0.3437, 0.1297, 0.3102, 0.2079, 0.4322, 0.2305, 0.4657, 0.2243, 0.4711, 0.1955, 0.4409, 0.2417, 0.01749, 0.2155, 0.0499, 0.2034, 0.03988, 0.236, 0.0113, 0.1684, 0.1481, 0.1607, 0.1799, 0.1302, 0.1734, 0.1407, 0.1389, 0.1558, 0.2731, 0.1597, 0.3041, 0.1297, 0.3102, 0.124, 0.2763, 0.1901, 0.3993, 0.2079, 0.4322, 0.1955, 0.4409, 0.172, 0.4094, 0.1407, 0.1389, 0.1302, 0.1734, 0.09643, 0.1645, 0.1108, 0.1265, 0.124, 0.2763, 0.1297, 0.3102, 0.09686, 0.3189, 0.08848, 0.281, 0.172, 0.4094, 0.1955, 0.4409, 0.1842, 0.4521, 0.1543, 0.4227, 0.236, 0.0113, 0.2034, 0.03988, 0.1924, 0.02734, 0.2313, 0.003956, 0.1561, 0.1048, 0.1407, 0.1389, 0.1108, 0.1265, 0.1316, 0.09009, 0.1221, 0.2422, 0.124, 0.2763, 0.08848, 0.281, 0.08551, 0.2424, 0.1535, 0.3769, 0.172, 0.4094, 0.1543, 0.4227, 0.1298, 0.3903, 0.1768, 0.07146, 0.1561, 0.1048, 0.1316, 0.09009, 0.1589, 0.05654, 0.1241, 0.2079, 0.1221, 0.2422, 0.08551, 0.2424, 0.08809, 0.2034, 0.1395, 0.3437, 0.1535, 0.3769, 0.1298, 0.3903, 0.1106, 0.3555, 0.1297, 0.3102, 0.1395, 0.3437, 0.1106, 0.3555, 0.09686, 0.3189, 0.1955, 0.4409, 0.2243, 0.4711, 0.219, 0.4777, 0.1842, 0.4521, 0.2034, 0.03988, 0.1768, 0.07146, 0.1589, 0.05654, 0.1924, 0.02734, 0.1302, 0.1734, 0.1241, 0.2079, 0.08809, 0.2034, 0.09643, 0.1645, 0.1924, 0.02734, 0.1589, 0.05654, 0.1417, 0.03742, 0.1832, 0.01211, 0.09643, 0.1645, 0.08809, 0.2034, 0.04659, 0.1973, 0.05813, 0.1523, 0.09686, 0.3189, 0.1106, 0.3555, 0.07948, 0.3717, 0.0601, 0.3313, 0.1842, 0.4521, 0.219, 0.4777, 0.215, 0.4853, 0.1744, 0.4657, 0.1543, 0.4227, 0.1842, 0.4521, 0.1744, 0.4657, 0.1375, 0.4399, 0.2313, 0.003956, 0.1924, 0.02734, 0.1832, 0.01211, 0.2279, -0.00443, 0.1108, 0.1265, 0.09643, 0.1645, 0.05813, 0.1523, 0.07802, 0.1094, 0.08848, 0.281, 0.09686, 0.3189, 0.0601, 0.3313, 0.04789, 0.288, 0.08551, 0.2424, 0.08848, 0.281, 0.04789, 0.288, 0.04327, 0.2429, 0.1298, 0.3903, 0.1543, 0.4227, 0.1375, 0.4399, 0.1055, 0.4083, 0.1316, 0.09009, 0.1108, 0.1265, 0.07802, 0.1094, 0.1061, 0.07049, 0.1589, 0.05654, 0.1316, 0.09009, 0.1061, 0.07049, 0.1417, 0.03742, 0.08809, 0.2034, 0.08551, 0.2424, 0.04327, 0.2429, 0.04659, 0.1973, 0.1106, 0.3555, 0.1298, 0.3903, 0.1055, 0.4083, 0.07948, 0.3717, 0.07948, 0.3717, 0.1055, 0.4083, 0.08114, 0.4321, 0.04572, 0.3942, 0.1417, 0.03742, 0.1061, 0.07049, 0.07995, 0.04431, 0.1261, 0.01321, 0.04659, 0.1973, 0.04327, 0.2429, -0.007184, 0.2441, -0.0028, 0.1887, 0.05813, 0.1523, 0.04659, 0.1973, -0.0028, 0.1887, 0.01357, 0.135, 0.0601, 0.3313, 0.07948, 0.3717, 0.04572, 0.3942, 0.01814, 0.3491, 0.1744, 0.4657, 0.215, 0.4853, 0.2124, 0.4939, 0.1668, 0.4819, 0.1832, 0.01211, 0.1417, 0.03742, 0.1261, 0.01321, 0.1763, -0.005884, 0.2279, -0.00443, 0.1832, 0.01211, 0.1763, -0.005884, 0.2262, -0.01366, 0.07802, 0.1094, 0.05813, 0.1523, 0.01357, 0.135, 0.04158, 0.08583, 0.04789, 0.288, 0.0601, 0.3313, 0.01814, 0.3491, 7.708e-05, 0.2983, 0.1375, 0.4399, 0.1744, 0.4657, 0.1668, 0.4819, 0.1223, 0.4615, 0.1061, 0.07049, 0.07802, 0.1094, 0.04158, 0.08583, 0.07995, 0.04431, 0.04327, 0.2429, 0.04789, 0.288, 7.708e-05, 0.2983, -0.007184, 0.2441, 0.1055, 0.4083, 0.1375, 0.4399, 0.1223, 0.4615, 0.08114, 0.4321, 0.4493, 0.5689, 0.4845, 0.6068, 0.4507, 0.6291, 0.4249, 0.5926, 0.5368, 0.7567, 0.5323, 0.8118, 0.4831, 0.8032, 0.4865, 0.7577, 0.4496, 0.9558, 0.4035, 0.9868, 0.388, 0.9627, 0.4236, 0.9297, 0.4084, 0.5394, 0.4493, 0.5689, 0.4249, 0.5926, 0.3931, 0.5609, 0.5297, 0.7026, 0.5368, 0.7567, 0.4865, 0.7577, 0.482, 0.7127, 0.488, 0.9144, 0.4496, 0.9558, 0.4236, 0.9297, 0.4516, 0.8908, 0.3534, 1.006, 0.3036, 1.014, 0.3019, 1.004, 0.3466, 0.9879, 0.3641, 0.5188, 0.4084, 0.5394, 0.3931, 0.5609, 0.3564, 0.5349, 0.5118, 0.6519, 0.5297, 0.7026, 0.482, 0.7127, 0.4699, 0.6695, 0.5159, 0.8654, 0.488, 0.9144, 0.4516, 0.8908, 0.4715, 0.8481, 0.5323, 0.8118, 0.5159, 0.8654, 0.4715, 0.8481, 0.4831, 0.8032, 0.4035, 0.9868, 0.3534, 1.006, 0.3466, 0.9879, 0.388, 0.9627, 0.3187, 0.5064, 0.3641, 0.5188, 0.3564, 0.5349, 0.316, 0.515, 0.4845, 0.6068, 0.5118, 0.6519, 0.4699, 0.6695, 0.4507, 0.6291, 0.316, 0.515, 0.3564, 0.5349, 0.3466, 0.5485, 0.3119, 0.5226, 0.4507, 0.6291, 0.4699, 0.6695, 0.4332, 0.6818, 0.4196, 0.6452, 0.4831, 0.8032, 0.4715, 0.8481, 0.4333, 0.8358, 0.4417, 0.797, 0.388, 0.9627, 0.3466, 0.9879, 0.3373, 0.9727, 0.3709, 0.9436, 0.4236, 0.9297, 0.388, 0.9627, 0.3709, 0.9436, 0.3981, 0.9101, 0.4249, 0.5926, 0.4507, 0.6291, 0.4196, 0.6452, 0.4006, 0.6104, 0.4865, 0.7577, 0.4831, 0.8032, 0.4417, 0.797, 0.4443, 0.7581, 0.482, 0.7127, 0.4865, 0.7577, 0.4443, 0.7581, 0.4415, 0.7196, 0.4516, 0.8908, 0.4236, 0.9297, 0.3981, 0.9101, 0.4189, 0.8738, 0.3931, 0.5609, 0.4249, 0.5926, 0.4006, 0.6104, 0.3762, 0.5779, 0.3564, 0.5349, 0.3931, 0.5609, 0.3762, 0.5779, 0.3466, 0.5485, 0.4699, 0.6695, 0.482, 0.7127, 0.4415, 0.7196, 0.4332, 0.6818, 0.4715, 0.8481, 0.4516, 0.8908, 0.4189, 0.8738, 0.4333, 0.8358, 0.3466, 0.9879, 0.3019, 1.004, 0.2986, 0.9961, 0.3373, 0.9727, 0.4333, 0.8358, 0.4189, 0.8738, 0.3891, 0.8613, 0.3996, 0.8269, 0.3373, 0.9727, 0.2986, 0.9961, 0.2939, 0.9887, 0.3264, 0.9602, 0.3466, 0.5485, 0.3762, 0.5779, 0.3585, 0.5912, 0.3352, 0.5595, 0.4332, 0.6818, 0.4415, 0.7196, 0.4061, 0.7242, 0.4004, 0.6904, 0.4196, 0.6452, 0.4332, 0.6818, 0.4004, 0.6904, 0.3908, 0.6568, 0.4417, 0.797, 0.4333, 0.8358, 0.3996, 0.8269, 0.4058, 0.7925, 0.3709, 0.9436, 0.3373, 0.9727, 0.3264, 0.9602, 0.353, 0.9287, 0.3119, 0.5226, 0.3466, 0.5485, 0.3352, 0.5595, 0.3066, 0.5292, 0.4006, 0.6104, 0.4196, 0.6452, 0.3908, 0.6568, 0.3769, 0.6237, 0.4443, 0.7581, 0.4417, 0.797, 0.4058, 0.7925, 0.4079, 0.7582, 0.3981, 0.9101, 0.3709, 0.9436, 0.353, 0.9287, 0.3737, 0.8954, 0.3762, 0.5779, 0.4006, 0.6104, 0.3769, 0.6237, 0.3585, 0.5912, 0.4415, 0.7196, 0.4443, 0.7581, 0.4079, 0.7582, 0.4061, 0.7242, 0.4189, 0.8738, 0.3981, 0.9101, 0.3737, 0.8954, 0.3891, 0.8613, 0.3585, 0.5912, 0.3769, 0.6237, 0.3539, 0.6334, 0.3405, 0.6012, 0.4061, 0.7242, 0.4079, 0.7582, 0.3753, 0.7581, 0.3743, 0.7273, 0.3891, 0.8613, 0.3737, 0.8954, 0.3502, 0.8845, 0.3615, 0.8522, 0.3352, 0.5595, 0.3585, 0.5912, 0.3405, 0.6012, 0.3228, 0.5682, 0.4004, 0.6904, 0.4061, 0.7242, 0.3743, 0.7273, 0.3705, 0.6963, 0.3996, 0.8269, 0.3891, 0.8613, 0.3615, 0.8522, 0.3691, 0.8204, 0.3264, 0.9602, 0.2939, 0.9887, 0.2882, 0.9825, 0.3143, 0.9502, 0.353, 0.9287, 0.3264, 0.9602, 0.3143, 0.9502, 0.3348, 0.9172, 0.3066, 0.5292, 0.3352, 0.5595, 0.3228, 0.5682, 0.3004, 0.5346, 0.3908, 0.6568, 0.4004, 0.6904, 0.3705, 0.6963, 0.3638, 0.6651, 0.4058, 0.7925, 0.3996, 0.8269, 0.3691, 0.8204, 0.3737, 0.7891, 0.4079, 0.7582, 0.4058, 0.7925, 0.3737, 0.7891, 0.3753, 0.7581, 0.3737, 0.8954, 0.353, 0.9287, 0.3348, 0.9172, 0.3502, 0.8845, 0.3769, 0.6237, 0.3908, 0.6568, 0.3638, 0.6651, 0.3539, 0.6334, 0.3539, 0.6334, 0.3638, 0.6651, 0.3382, 0.6708, 0.3316, 0.6403, 0.3753, 0.7581, 0.3737, 0.7891, 0.3443, 0.7866, 0.3456, 0.7579, 0.3502, 0.8845, 0.3348, 0.9172, 0.3165, 0.9088, 0.3276, 0.8765, 0.3615, 0.8522, 0.3502, 0.8845, 0.3276, 0.8765, 0.3356, 0.8456, 0.3405, 0.6012, 0.3539, 0.6334, 0.3316, 0.6403, 0.3223, 0.6084, 0.3743, 0.7273, 0.3753, 0.7581, 0.3456, 0.7579, 0.345, 0.7293, 0.3705, 0.6963, 0.3743, 0.7273, 0.345, 0.7293, 0.3426, 0.7003, 0.3691, 0.8204, 0.3615, 0.8522, 0.3356, 0.8456, 0.341, 0.8158, 0.3143, 0.9502, 0.2882, 0.9825, 0.2816, 0.9776, 0.3015, 0.9425, 0.3228, 0.5682, 0.3405, 0.6012, 0.3223, 0.6084, 0.3098, 0.5747, 0.3004, 0.5346, 0.3228, 0.5682, 0.3098, 0.5747, 0.2935, 0.5387, 0.3638, 0.6651, 0.3705, 0.6963, 0.3426, 0.7003, 0.3382, 0.6708, 0.3737, 0.7891, 0.3691, 0.8204, 0.341, 0.8158, 0.3443, 0.7866, 0.3348, 0.9172, 0.3143, 0.9502, 0.3015, 0.9425, 0.3165, 0.9088, 0.3443, 0.7866, 0.341, 0.8158, 0.3144, 0.8125, 0.3167, 0.7848, 0.3165, 0.9088, 0.3015, 0.9425, 0.2882, 0.937, 0.2982, 0.9028, 0.2935, 0.5387, 0.3098, 0.5747, 0.2963, 0.579, 0.286, 0.5415, 0.3382, 0.6708, 0.3426, 0.7003, 0.3163, 0.7028, 0.3137, 0.6744, 0.3316, 0.6403, 0.3382, 0.6708, 0.3137, 0.6744, 0.3097, 0.6447, 0.3456, 0.7579, 0.3443, 0.7866, 0.3167, 0.7848, 0.3177, 0.7576, 0.3276, 0.8765, 0.3165, 0.9088, 0.2982, 0.9028, 0.3056, 0.871, 0.3223, 0.6084, 0.3316, 0.6403, 0.3097, 0.6447, 0.3041, 0.6132, 0.345, 0.7293, 0.3456, 0.7579, 0.3177, 0.7576, 0.3176, 0.7304, 0.3356, 0.8456, 0.3276, 0.8765, 0.3056, 0.871, 0.3108, 0.8411, 0.3015, 0.9425, 0.2816, 0.9776, 0.2745, 0.9739, 0.2882, 0.937, 0.3098, 0.5747, 0.3223, 0.6084, 0.3041, 0.6132, 0.2963, 0.579, 0.3426, 0.7003, 0.345, 0.7293, 0.3176, 0.7304, 0.3163, 0.7028, 0.341, 0.8158, 0.3356, 0.8456, 0.3108, 0.8411, 0.3144, 0.8125, 0.2963, 0.579, 0.3041, 0.6132, 0.2859, 0.6157, 0.2826, 0.5814, 0.3163, 0.7028, 0.3176, 0.7304, 0.2912, 0.7309, 0.2908, 0.7041, 0.3144, 0.8125, 0.3108, 0.8411, 0.2869, 0.8383, 0.2889, 0.8105, 0.2882, 0.937, 0.2745, 0.9739, 0.2669, 0.9716, 0.2746, 0.9335, 0.286, 0.5415, 0.2963, 0.579, 0.2826, 0.5814, 0.2783, 0.543, 0.3137, 0.6744, 0.3163, 0.7028, 0.2908, 0.7041, 0.2899, 0.6763, 0.3167, 0.7848, 0.3144, 0.8125, 0.2889, 0.8105, 0.2902, 0.7836, 0.2982, 0.9028, 0.2882, 0.937, 0.2746, 0.9335, 0.2801, 0.8991, 0.3056, 0.871, 0.2982, 0.9028, 0.2801, 0.8991, 0.284, 0.8677, 0.3097, 0.6447, 0.3137, 0.6744, 0.2899, 0.6763, 0.2883, 0.6471, 0.3177, 0.7576, 0.3167, 0.7848, 0.2902, 0.7836, 0.291, 0.7572, 0.3176, 0.7304, 0.3177, 0.7576, 0.291, 0.7572, 0.2912, 0.7309, 0.3108, 0.8411, 0.3056, 0.871, 0.284, 0.8677, 0.2869, 0.8383, 0.3041, 0.6132, 0.3097, 0.6447, 0.2883, 0.6471, 0.2859, 0.6157, 0.2859, 0.6157, 0.2883, 0.6471, 0.267, 0.6475, 0.2677, 0.6162, 0.2912, 0.7309, 0.291, 0.7572, 0.2648, 0.7569, 0.2653, 0.7308, 0.2869, 0.8383, 0.284, 0.8677, 0.2627, 0.8662, 0.2633, 0.8371, 0.2889, 0.8105, 0.2869, 0.8383, 0.2633, 0.8371, 0.2638, 0.8096, 0.2746, 0.9335, 0.2669, 0.9716, 0.2591, 0.9705, 0.2608, 0.932, 0.2826, 0.5814, 0.2859, 0.6157, 0.2677, 0.6162, 0.2688, 0.5818, 0.2908, 0.7041, 0.2912, 0.7309, 0.2653, 0.7308, 0.2658, 0.7042, 0.2899, 0.6763, 0.2908, 0.7041, 0.2658, 0.7042, 0.2663, 0.6766, 0.2902, 0.7836, 0.2889, 0.8105, 0.2638, 0.8096, 0.2643, 0.783, 0.2801, 0.8991, 0.2746, 0.9335, 0.2608, 0.932, 0.2619, 0.8976, 0.2783, 0.543, 0.2826, 0.5814, 0.2688, 0.5818, 0.2705, 0.5433, 0.2883, 0.6471, 0.2899, 0.6763, 0.2663, 0.6766, 0.267, 0.6475, 0.291, 0.7572, 0.2902, 0.7836, 0.2643, 0.783, 0.2648, 0.7569, 0.284, 0.8677, 0.2801, 0.8991, 0.2619, 0.8976, 0.2627, 0.8662, 0.2648, 0.7569, 0.2643, 0.783, 0.2385, 0.7829, 0.2387, 0.7565, 0.2627, 0.8662, 0.2619, 0.8976, 0.2437, 0.898, 0.2414, 0.8667, 0.267, 0.6475, 0.2663, 0.6766, 0.2428, 0.6754, 0.2456, 0.6461, 0.2677, 0.6162, 0.267, 0.6475, 0.2456, 0.6461, 0.2496, 0.6146, 0.2653, 0.7308, 0.2648, 0.7569, 0.2387, 0.7565, 0.2394, 0.7301, 0.2633, 0.8371, 0.2627, 0.8662, 0.2414, 0.8667, 0.2398, 0.8374, 0.2688, 0.5818, 0.2677, 0.6162, 0.2496, 0.6146, 0.2551, 0.5803, 0.2658, 0.7042, 0.2653, 0.7308, 0.2394, 0.7301, 0.2407, 0.7033, 0.2638, 0.8096, 0.2633, 0.8371, 0.2398, 0.8374, 0.2388, 0.8097, 0.2608, 0.932, 0.2591, 0.9705, 0.2513, 0.9707, 0.247, 0.9324, 0.2619, 0.8976, 0.2608, 0.932, 0.247, 0.9324, 0.2437, 0.898, 0.2705, 0.5433, 0.2688, 0.5818, 0.2551, 0.5803, 0.2627, 0.5422, 0.2663, 0.6766, 0.2658, 0.7042, 0.2407, 0.7033, 0.2428, 0.6754, 0.2643, 0.783, 0.2638, 0.8096, 0.2388, 0.8097, 0.2385, 0.7829, 0.2627, 0.5422, 0.2551, 0.5803, 0.2415, 0.5768, 0.2552, 0.5398, 0.2428, 0.6754, 0.2407, 0.7033, 0.2152, 0.7012, 0.2188, 0.6727, 0.2385, 0.7829, 0.2388, 0.8097, 0.2134, 0.8109, 0.2121, 0.7834, 0.2437, 0.898, 0.247, 0.9324, 0.2333, 0.9347, 0.2256, 0.9006, 0.2456, 0.6461, 0.2428, 0.6754, 0.2188, 0.6727, 0.2241, 0.6427, 0.2387, 0.7565, 0.2385, 0.7829, 0.2121, 0.7834, 0.2119, 0.7562, 0.2414, 0.8667, 0.2437, 0.898, 0.2256, 0.9006, 0.2199, 0.869, 0.2398, 0.8374, 0.2414, 0.8667, 0.2199, 0.869, 0.2159, 0.8393, 0.2496, 0.6146, 0.2456, 0.6461, 0.2241, 0.6427, 0.2314, 0.6109, 0.2394, 0.7301, 0.2387, 0.7565, 0.2119, 0.7562, 0.213, 0.7289, 0.2407, 0.7033, 0.2394, 0.7301, 0.213, 0.7289, 0.2152, 0.7012, 0.2388, 0.8097, 0.2398, 0.8374, 0.2159, 0.8393, 0.2134, 0.8109, 0.247, 0.9324, 0.2513, 0.9707, 0.2436, 0.9722, 0.2333, 0.9347, 0.2551, 0.5803, 0.2496, 0.6146, 0.2314, 0.6109, 0.2415, 0.5768, 0.2333, 0.9347, 0.2436, 0.9722, 0.2362, 0.9751, 0.2199, 0.9391, 0.2415, 0.5768, 0.2314, 0.6109, 0.2131, 0.605, 0.2281, 0.5713, 0.2152, 0.7012, 0.213, 0.7289, 0.1854, 0.7271, 0.1886, 0.698, 0.2134, 0.8109, 0.2159, 0.8393, 0.1914, 0.843, 0.187, 0.8134, 0.2121, 0.7834, 0.2134, 0.8109, 0.187, 0.8134, 0.1846, 0.7845, 0.2256, 0.9006, 0.2333, 0.9347, 0.2199, 0.9391, 0.2074, 0.9054, 0.2552, 0.5398, 0.2415, 0.5768, 0.2281, 0.5713, 0.248, 0.5361, 0.2188, 0.6727, 0.2152, 0.7012, 0.1886, 0.698, 0.1941, 0.6681, 0.2241, 0.6427, 0.2188, 0.6727, 0.1941, 0.6681, 0.2021, 0.6372, 0.2119, 0.7562, 0.2121, 0.7834, 0.1846, 0.7845, 0.1841, 0.7558, 0.2199, 0.869, 0.2256, 0.9006, 0.2074, 0.9054, 0.1981, 0.8735, 0.2314, 0.6109, 0.2241, 0.6427, 0.2021, 0.6372, 0.2131, 0.605, 0.213, 0.7289, 0.2119, 0.7562, 0.1841, 0.7558, 0.1854, 0.7271, 0.2159, 0.8393, 0.2199, 0.869, 0.1981, 0.8735, 0.1914, 0.843, 0.1854, 0.7271, 0.1841, 0.7558, 0.1543, 0.7556, 0.156, 0.7246, 0.1914, 0.843, 0.1981, 0.8735, 0.1757, 0.8803, 0.1659, 0.8487, 0.2131, 0.605, 0.2021, 0.6372, 0.1794, 0.6293, 0.1949, 0.5965, 0.2281, 0.5713, 0.2131, 0.605, 0.1949, 0.5965, 0.2153, 0.5636, 0.1886, 0.698, 0.1854, 0.7271, 0.156, 0.7246, 0.1605, 0.6933, 0.187, 0.8134, 0.1914, 0.843, 0.1659, 0.8487, 0.1592, 0.8174, 0.2199, 0.9391, 0.2362, 0.9751, 0.2293, 0.9792, 0.2068, 0.9455, 0.248, 0.5361, 0.2281, 0.5713, 0.2153, 0.5636, 0.2415, 0.5312, 0.1941, 0.6681, 0.1886, 0.698, 0.1605, 0.6933, 0.1682, 0.6616, 0.1846, 0.7845, 0.187, 0.8134, 0.1592, 0.8174, 0.1554, 0.7865, 0.2074, 0.9054, 0.2199, 0.9391, 0.2068, 0.9455, 0.1892, 0.9126, 0.1981, 0.8735, 0.2074, 0.9054, 0.1892, 0.9126, 0.1757, 0.8803, 0.2021, 0.6372, 0.1941, 0.6681, 0.1682, 0.6616, 0.1794, 0.6293, 0.1841, 0.7558, 0.1846, 0.7845, 0.1554, 0.7865, 0.1543, 0.7556, 0.1794, 0.6293, 0.1682, 0.6616, 0.1406, 0.6524, 0.1559, 0.6183, 0.1543, 0.7556, 0.1554, 0.7865, 0.1236, 0.7896, 0.1218, 0.7555, 0.1757, 0.8803, 0.1892, 0.9126, 0.1711, 0.9226, 0.1527, 0.8901, 0.1949, 0.5965, 0.1794, 0.6293, 0.1559, 0.6183, 0.1767, 0.5851, 0.156, 0.7246, 0.1543, 0.7556, 0.1218, 0.7555, 0.1239, 0.7212, 0.1659, 0.8487, 0.1757, 0.8803, 0.1527, 0.8901, 0.1389, 0.8569, 0.1592, 0.8174, 0.1659, 0.8487, 0.1389, 0.8569, 0.1292, 0.8234, 0.2068, 0.9455, 0.2293, 0.9792, 0.223, 0.9846, 0.1944, 0.9542, 0.2153, 0.5636, 0.1949, 0.5965, 0.1767, 0.5851, 0.2032, 0.5536, 0.1605, 0.6933, 0.156, 0.7246, 0.1239, 0.7212, 0.13, 0.6868, 0.1682, 0.6616, 0.1605, 0.6933, 0.13, 0.6868, 0.1406, 0.6524, 0.1554, 0.7865, 0.1592, 0.8174, 0.1292, 0.8234, 0.1236, 0.7896, 0.1892, 0.9126, 0.2068, 0.9455, 0.1944, 0.9542, 0.1711, 0.9226, 0.2415, 0.5312, 0.2153, 0.5636, 0.2032, 0.5536, 0.2358, 0.525, 0.1711, 0.9226, 0.1944, 0.9542, 0.1831, 0.9653, 0.1534, 0.9358, 0.2358, 0.525, 0.2032, 0.5536, 0.1923, 0.541, 0.2311, 0.5177, 0.1406, 0.6524, 0.13, 0.6868, 0.09632, 0.678, 0.1107, 0.64, 0.1236, 0.7896, 0.1292, 0.8234, 0.09641, 0.832, 0.08815, 0.7942, 0.1218, 0.7555, 0.1236, 0.7896, 0.08815, 0.7942, 0.08528, 0.7556, 0.1527, 0.8901, 0.1711, 0.9226, 0.1534, 0.9358, 0.129, 0.9034, 0.1559, 0.6183, 0.1406, 0.6524, 0.1107, 0.64, 0.1315, 0.6037, 0.1767, 0.5851, 0.1559, 0.6183, 0.1315, 0.6037, 0.1588, 0.5702, 0.1239, 0.7212, 0.1218, 0.7555, 0.08528, 0.7556, 0.08793, 0.7167, 0.1389, 0.8569, 0.1527, 0.8901, 0.129, 0.9034, 0.11, 0.8685, 0.2032, 0.5536, 0.1767, 0.5851, 0.1588, 0.5702, 0.1923, 0.541, 0.13, 0.6868, 0.1239, 0.7212, 0.08793, 0.7167, 0.09632, 0.678, 0.1292, 0.8234, 0.1389, 0.8569, 0.11, 0.8685, 0.09641, 0.832, 0.1944, 0.9542, 0.223, 0.9846, 0.2177, 0.9911, 0.1831, 0.9653, 0.09632, 0.678, 0.08793, 0.7167, 0.04653, 0.7105, 0.05811, 0.6657, 0.09641, 0.832, 0.11, 0.8685, 0.07889, 0.8846, 0.05969, 0.8442, 0.1831, 0.9653, 0.2177, 0.9911, 0.2136, 0.9988, 0.1732, 0.9789, 0.1923, 0.541, 0.1588, 0.5702, 0.1416, 0.5511, 0.183, 0.5258, 0.2311, 0.5177, 0.1923, 0.541, 0.183, 0.5258, 0.2277, 0.5093, 0.1107, 0.64, 0.09632, 0.678, 0.05811, 0.6657, 0.07801, 0.6229, 0.08815, 0.7942, 0.09641, 0.832, 0.05969, 0.8442, 0.04764, 0.801, 0.1534, 0.9358, 0.1831, 0.9653, 0.1732, 0.9789, 0.1365, 0.9529, 0.1315, 0.6037, 0.1107, 0.64, 0.07801, 0.6229, 0.1061, 0.5841, 0.08528, 0.7556, 0.08815, 0.7942, 0.04764, 0.801, 0.04314, 0.7561, 0.129, 0.9034, 0.1534, 0.9358, 0.1365, 0.9529, 0.1047, 0.9212, 0.11, 0.8685, 0.129, 0.9034, 0.1047, 0.9212, 0.07889, 0.8846, 0.1588, 0.5702, 0.1315, 0.6037, 0.1061, 0.5841, 0.1416, 0.5511, 0.08793, 0.7167, 0.08528, 0.7556, 0.04314, 0.7561, 0.04653, 0.7105, 0.1416, 0.5511, 0.1061, 0.5841, 0.07998, 0.5579, 0.1261, 0.5269, 0.04653, 0.7105, 0.04314, 0.7561, -0.007184, 0.7571, -0.002716, 0.7019, 0.07889, 0.8846, 0.1047, 0.9212, 0.0803, 0.9449, 0.04514, 0.907, 0.1732, 0.9789, 0.2136, 0.9988, 0.211, 1.007, 0.1655, 0.995, 0.183, 0.5258, 0.1416, 0.5511, 0.1261, 0.5269, 0.1762, 0.5079, 0.05811, 0.6657, 0.04653, 0.7105, -0.002716, 0.7019, 0.01368, 0.6484, 0.05969, 0.8442, 0.07889, 0.8846, 0.04514, 0.907, 0.0178, 0.8618, 0.04764, 0.801, 0.05969, 0.8442, 0.0178, 0.8618, -6.399e-05, 0.8112, 0.1365, 0.9529, 0.1732, 0.9789, 0.1655, 0.995, 0.1212, 0.9744, 0.2277, 0.5093, 0.183, 0.5258, 0.1762, 0.5079, 0.226, 0.5001, 0.07801, 0.6229, 0.05811, 0.6657, 0.01368, 0.6484, 0.04167, 0.5993, 0.1061, 0.5841, 0.07801, 0.6229, 0.04167, 0.5993, 0.07998, 0.5579, 0.04314, 0.7561, 0.04764, 0.801, -6.399e-05, 0.8112, -0.007184, 0.7571, 0.1047, 0.9212, 0.1365, 0.9529, 0.1212, 0.9744, 0.0803, 0.9449, 0.4501, 0.4414, 0.4043, 0.4724, 0.3888, 0.4484, 0.4241, 0.4154, 0.4496, 0.05524, 0.4847, 0.09317, 0.451, 0.1155, 0.4252, 0.07891, 0.5369, 0.2428, 0.5324, 0.2979, 0.4833, 0.2893, 0.4867, 0.2438, 0.5298, 0.1889, 0.5369, 0.2428, 0.4867, 0.2438, 0.4822, 0.199, 0.4882, 0.4001, 0.4501, 0.4414, 0.4241, 0.4154, 0.452, 0.3767, 0.4087, 0.02571, 0.4496, 0.05524, 0.4252, 0.07891, 0.3934, 0.04719, 0.3644, 0.005073, 0.4087, 0.02571, 0.3934, 0.04719, 0.3567, 0.02118, 0.512, 0.1383, 0.5298, 0.1889, 0.4822, 0.199, 0.4702, 0.1558, 0.5161, 0.3513, 0.4882, 0.4001, 0.452, 0.3767, 0.4718, 0.334, 0.3545, 0.4915, 0.3049, 0.4995, 0.3032, 0.4904, 0.3476, 0.4737, 0.319, -0.007303, 0.3644, 0.005073, 0.3567, 0.02118, 0.3163, 0.001248, 0.4847, 0.09317, 0.512, 0.1383, 0.4702, 0.1558, 0.451, 0.1155, 0.5324, 0.2979, 0.5161, 0.3513, 0.4718, 0.334, 0.4833, 0.2893, 0.4043, 0.4724, 0.3545, 0.4915, 0.3476, 0.4737, 0.3888, 0.4484, 0.451, 0.1155, 0.4702, 0.1558, 0.4335, 0.1681, 0.4199, 0.1315, 0.4833, 0.2893, 0.4718, 0.334, 0.4337, 0.3218, 0.442, 0.2832, 0.3888, 0.4484, 0.3476, 0.4737, 0.3383, 0.4586, 0.3716, 0.4294, 0.3163, 0.001248, 0.3567, 0.02118, 0.3469, 0.03476, 0.3122, 0.008903, 0.4252, 0.07891, 0.451, 0.1155, 0.4199, 0.1315, 0.4009, 0.09673, 0.4867, 0.2438, 0.4833, 0.2893, 0.442, 0.2832, 0.4446, 0.2443, 0.4241, 0.4154, 0.3888, 0.4484, 0.3716, 0.4294, 0.3987, 0.396, 0.3934, 0.04719, 0.4252, 0.07891, 0.4009, 0.09673, 0.3765, 0.06424, 0.4822, 0.199, 0.4867, 0.2438, 0.4446, 0.2443, 0.4417, 0.2058, 0.452, 0.3767, 0.4241, 0.4154, 0.3987, 0.396, 0.4193, 0.3597, 0.4718, 0.334, 0.452, 0.3767, 0.4193, 0.3597, 0.4337, 0.3218, 0.3476, 0.4737, 0.3032, 0.4904, 0.2998, 0.482, 0.3383, 0.4586, 0.3567, 0.02118, 0.3934, 0.04719, 0.3765, 0.06424, 0.3469, 0.03476, 0.4702, 0.1558, 0.4822, 0.199, 0.4417, 0.2058, 0.4335, 0.1681, 0.3469, 0.03476, 0.3765, 0.06424, 0.3588, 0.07748, 0.3355, 0.04583, 0.4335, 0.1681, 0.4417, 0.2058, 0.4064, 0.2104, 0.4007, 0.1767, 0.4337, 0.3218, 0.4193, 0.3597, 0.3896, 0.3473, 0.4, 0.313, 0.3383, 0.4586, 0.2998, 0.482, 0.2951, 0.4747, 0.3274, 0.4461, 0.3716, 0.4294, 0.3383, 0.4586, 0.3274, 0.4461, 0.3537, 0.4146, 0.3122, 0.008903, 0.3469, 0.03476, 0.3355, 0.04583, 0.3069, 0.01547, 0.4199, 0.1315, 0.4335, 0.1681, 0.4007, 0.1767, 0.3911, 0.1431, 0.442, 0.2832, 0.4337, 0.3218, 0.4, 0.313, 0.4061, 0.2787, 0.4446, 0.2443, 0.442, 0.2832, 0.4061, 0.2787, 0.4082, 0.2445, 0.3987, 0.396, 0.3716, 0.4294, 0.3537, 0.4146, 0.3743, 0.3814, 0.4009, 0.09673, 0.4199, 0.1315, 0.3911, 0.1431, 0.3772, 0.11, 0.3765, 0.06424, 0.4009, 0.09673, 0.3772, 0.11, 0.3588, 0.07748, 0.4417, 0.2058, 0.4446, 0.2443, 0.4082, 0.2445, 0.4064, 0.2104, 0.4193, 0.3597, 0.3987, 0.396, 0.3743, 0.3814, 0.3896, 0.3473, 0.3896, 0.3473, 0.3743, 0.3814, 0.3509, 0.3705, 0.362, 0.3383, 0.3588, 0.07748, 0.3772, 0.11, 0.3542, 0.1197, 0.3407, 0.08748, 0.4064, 0.2104, 0.4082, 0.2445, 0.3757, 0.2444, 0.3746, 0.2135, 0.4007, 0.1767, 0.4064, 0.2104, 0.3746, 0.2135, 0.3708, 0.1826, 0.4, 0.313, 0.3896, 0.3473, 0.362, 0.3383, 0.3696, 0.3066, 0.3274, 0.4461, 0.2951, 0.4747, 0.2893, 0.4686, 0.3153, 0.4362, 0.3355, 0.04583, 0.3588, 0.07748, 0.3407, 0.08748, 0.3231, 0.05452, 0.3069, 0.01547, 0.3355, 0.04583, 0.3231, 0.05452, 0.3007, 0.02085, 0.3911, 0.1431, 0.4007, 0.1767, 0.3708, 0.1826, 0.3641, 0.1514, 0.4061, 0.2787, 0.4, 0.313, 0.3696, 0.3066, 0.3741, 0.2753, 0.3537, 0.4146, 0.3274, 0.4461, 0.3153, 0.4362, 0.3356, 0.4033, 0.3772, 0.11, 0.3911, 0.1431, 0.3641, 0.1514, 0.3542, 0.1197, 0.4082, 0.2445, 0.4061, 0.2787, 0.3741, 0.2753, 0.3757, 0.2444, 0.3743, 0.3814, 0.3537, 0.4146, 0.3356, 0.4033, 0.3509, 0.3705, 0.3542, 0.1197, 0.3641, 0.1514, 0.3385, 0.1571, 0.3319, 0.1266, 0.3757, 0.2444, 0.3741, 0.2753, 0.3447, 0.2729, 0.346, 0.2442, 0.3509, 0.3705, 0.3356, 0.4033, 0.3173, 0.3949, 0.3283, 0.3627, 0.3407, 0.08748, 0.3542, 0.1197, 0.3319, 0.1266, 0.3225, 0.09471, 0.3746, 0.2135, 0.3757, 0.2444, 0.346, 0.2442, 0.3454, 0.2156, 0.362, 0.3383, 0.3509, 0.3705, 0.3283, 0.3627, 0.3361, 0.3318, 0.3153, 0.4362, 0.2893, 0.4686, 0.2827, 0.4637, 0.3024, 0.4286, 0.3231, 0.05452, 0.3407, 0.08748, 0.3225, 0.09471, 0.31, 0.06098, 0.3708, 0.1826, 0.3746, 0.2135, 0.3454, 0.2156, 0.343, 0.1866, 0.3696, 0.3066, 0.362, 0.3383, 0.3361, 0.3318, 0.3415, 0.302, 0.3741, 0.2753, 0.3696, 0.3066, 0.3415, 0.302, 0.3447, 0.2729, 0.3356, 0.4033, 0.3153, 0.4362, 0.3024, 0.4286, 0.3173, 0.3949, 0.3007, 0.02085, 0.3231, 0.05452, 0.31, 0.06098, 0.2937, 0.02497, 0.3641, 0.1514, 0.3708, 0.1826, 0.343, 0.1866, 0.3385, 0.1571, 0.2937, 0.02497, 0.31, 0.06098, 0.2966, 0.06534, 0.2863, 0.0278, 0.3385, 0.1571, 0.343, 0.1866, 0.3166, 0.1892, 0.314, 0.1608, 0.3447, 0.2729, 0.3415, 0.302, 0.315, 0.2988, 0.3171, 0.2712, 0.3173, 0.3949, 0.3024, 0.4286, 0.2891, 0.4231, 0.2991, 0.389, 0.3283, 0.3627, 0.3173, 0.3949, 0.2991, 0.389, 0.3063, 0.3572, 0.3319, 0.1266, 0.3385, 0.1571, 0.314, 0.1608, 0.31, 0.1311, 0.346, 0.2442, 0.3447, 0.2729, 0.3171, 0.2712, 0.3181, 0.2439, 0.3454, 0.2156, 0.346, 0.2442, 0.3181, 0.2439, 0.3179, 0.2167, 0.3361, 0.3318, 0.3283, 0.3627, 0.3063, 0.3572, 0.3114, 0.3274, 0.3225, 0.09471, 0.3319, 0.1266, 0.31, 0.1311, 0.3043, 0.09949, 0.31, 0.06098, 0.3225, 0.09471, 0.3043, 0.09949, 0.2966, 0.06534, 0.343, 0.1866, 0.3454, 0.2156, 0.3179, 0.2167, 0.3166, 0.1892, 0.3415, 0.302, 0.3361, 0.3318, 0.3114, 0.3274, 0.315, 0.2988, 0.3024, 0.4286, 0.2827, 0.4637, 0.2756, 0.4601, 0.2891, 0.4231, 0.315, 0.2988, 0.3114, 0.3274, 0.2875, 0.3247, 0.2894, 0.2969, 0.2891, 0.4231, 0.2756, 0.4601, 0.268, 0.4577, 0.2755, 0.4197, 0.2966, 0.06534, 0.3043, 0.09949, 0.2862, 0.1021, 0.2829, 0.06769, 0.3166, 0.1892, 0.3179, 0.2167, 0.2915, 0.2172, 0.2912, 0.1904, 0.314, 0.1608, 0.3166, 0.1892, 0.2912, 0.1904, 0.2902, 0.1627, 0.3171, 0.2712, 0.315, 0.2988, 0.2894, 0.2969, 0.2907, 0.27, 0.2991, 0.389, 0.2891, 0.4231, 0.2755, 0.4197, 0.2809, 0.3854, 0.2863, 0.0278, 0.2966, 0.06534, 0.2829, 0.06769, 0.2786, 0.02934, 0.31, 0.1311, 0.314, 0.1608, 0.2902, 0.1627, 0.2885, 0.1334, 0.3181, 0.2439, 0.3171, 0.2712, 0.2907, 0.27, 0.2914, 0.2436, 0.3063, 0.3572, 0.2991, 0.389, 0.2809, 0.3854, 0.2847, 0.3539, 0.3043, 0.09949, 0.31, 0.1311, 0.2885, 0.1334, 0.2862, 0.1021, 0.3179, 0.2167, 0.3181, 0.2439, 0.2914, 0.2436, 0.2915, 0.2172, 0.3114, 0.3274, 0.3063, 0.3572, 0.2847, 0.3539, 0.2875, 0.3247, 0.2734, -0.01366, 0.2708, 0.02956, 0.263, 0.02849, 0.2603, 0.4568, 0.2579, 0.4999, 0.2524, 0.4571, 0.2734, -0.01366, 0.263, 0.02849, 0.2554, 0.02611, 0.2524, 0.4571, 0.2579, 0.4999, 0.2448, 0.4586, 0.2734, -0.01366, 0.2554, 0.02611, 0.2483, 0.02243, 0.2448, 0.4586, 0.2579, 0.4999, 0.2374, 0.4615, 0.2374, 0.4615, 0.2579, 0.4999, 0.2305, 0.4657, 0.2734, -0.01366, 0.2483, 0.02243, 0.2417, 0.01749, 0.2734, -0.01366, 0.2417, 0.01749, 0.236, 0.0113, 0.2305, 0.4657, 0.2579, 0.4999, 0.2243, 0.4711, 0.2734, -0.01366, 0.236, 0.0113, 0.2313, 0.003956, 0.2243, 0.4711, 0.2579, 0.4999, 0.219, 0.4777, 0.2734, -0.01366, 0.2313, 0.003956, 0.2279, -0.00443, 0.219, 0.4777, 0.2579, 0.4999, 0.215, 0.4853, 0.215, 0.4853, 0.2579, 0.4999, 0.2124, 0.4939, 0.2734, -0.01366, 0.2279, -0.00443, 0.2262, -0.01366, 0.2731, 0.5001, 0.3187, 0.5064, 0.316, 0.515, 0.3036, 1.014, 0.2565, 1.014, 0.3019, 1.004, 0.2731, 0.5001, 0.316, 0.515, 0.3119, 0.5226, 0.3019, 1.004, 0.2565, 1.014, 0.2986, 0.9961, 0.2731, 0.5001, 0.3119, 0.5226, 0.3066, 0.5292, 0.2986, 0.9961, 0.2565, 1.014, 0.2939, 0.9887, 0.2939, 0.9887, 0.2565, 1.014, 0.2882, 0.9825, 0.2731, 0.5001, 0.3066, 0.5292, 0.3004, 0.5346, 0.2731, 0.5001, 0.3004, 0.5346, 0.2935, 0.5387, 0.2882, 0.9825, 0.2565, 1.014, 0.2816, 0.9776, 0.2731, 0.5001, 0.2935, 0.5387, 0.286, 0.5415, 0.2816, 0.9776, 0.2565, 1.014, 0.2745, 0.9739, 0.2731, 0.5001, 0.286, 0.5415, 0.2783, 0.543, 0.2745, 0.9739, 0.2565, 1.014, 0.2669, 0.9716, 0.2669, 0.9716, 0.2565, 1.014, 0.2591, 0.9705, 0.2731, 0.5001, 0.2783, 0.543, 0.2705, 0.5433, 0.2731, 0.5001, 0.2705, 0.5433, 0.2627, 0.5422, 0.2591, 0.9705, 0.2565, 1.014, 0.2513, 0.9707, 0.2731, 0.5001, 0.2627, 0.5422, 0.2552, 0.5398, 0.2513, 0.9707, 0.2565, 1.014, 0.2436, 0.9722, 0.2731, 0.5001, 0.2552, 0.5398, 0.248, 0.5361, 0.2436, 0.9722, 0.2565, 1.014, 0.2362, 0.9751, 0.2362, 0.9751, 0.2565, 1.014, 0.2293, 0.9792, 0.2731, 0.5001, 0.248, 0.5361, 0.2415, 0.5312, 0.2731, 0.5001, 0.2415, 0.5312, 0.2358, 0.525, 0.2293, 0.9792, 0.2565, 1.014, 0.223, 0.9846, 0.2731, 0.5001, 0.2358, 0.525, 0.2311, 0.5177, 0.223, 0.9846, 0.2565, 1.014, 0.2177, 0.9911, 0.2731, 0.5001, 0.2311, 0.5177, 0.2277, 0.5093, 0.2177, 0.9911, 0.2565, 1.014, 0.2136, 0.9988, 0.2136, 0.9988, 0.2565, 1.014, 0.211, 1.007, 0.2731, 0.5001, 0.2277, 0.5093, 0.226, 0.5001, 0.2734, -0.01366, 0.319, -0.007303, 0.3163, 0.001248, 0.3049, 0.4995, 0.2579, 0.4999, 0.3032, 0.4904, 0.2734, -0.01366, 0.3163, 0.001248, 0.3122, 0.008903, 0.3032, 0.4904, 0.2579, 0.4999, 0.2998, 0.482, 0.2734, -0.01366, 0.3122, 0.008903, 0.3069, 0.01547, 0.2998, 0.482, 0.2579, 0.4999, 0.2951, 0.4747, 0.2951, 0.4747, 0.2579, 0.4999, 0.2893, 0.4686, 0.2734, -0.01366, 0.3069, 0.01547, 0.3007, 0.02085, 0.2734, -0.01366, 0.3007, 0.02085, 0.2937, 0.02497, 0.2893, 0.4686, 0.2579, 0.4999, 0.2827, 0.4637, 0.2734, -0.01366, 0.2937, 0.02497, 0.2863, 0.0278, 0.2827, 0.4637, 0.2579, 0.4999, 0.2756, 0.4601, 0.2734, -0.01366, 0.2863, 0.0278, 0.2786, 0.02934, 0.2756, 0.4601, 0.2579, 0.4999, 0.268, 0.4577, 0.2862, 0.1021, 0.2885, 0.1334, 0.2672, 0.1339, 0.268, 0.1025, 0.2915, 0.2172, 0.2914, 0.2436, 0.2652, 0.2433, 0.2657, 0.2172, 0.2875, 0.3247, 0.2847, 0.3539, 0.2634, 0.3526, 0.2639, 0.3235, 0.268, 0.4577, 0.2579, 0.4999, 0.2603, 0.4568, 0.2829, 0.06769, 0.2862, 0.1021, 0.268, 0.1025, 0.2691, 0.0681, 0.2912, 0.1904, 0.2915, 0.2172, 0.2657, 0.2172, 0.2661, 0.1906, 0.2894, 0.2969, 0.2875, 0.3247, 0.2639, 0.3235, 0.2644, 0.2959, 0.2755, 0.4197, 0.268, 0.4577, 0.2603, 0.4568, 0.2618, 0.4184, 0.2809, 0.3854, 0.2755, 0.4197, 0.2618, 0.4184, 0.2627, 0.384, 0.2786, 0.02934, 0.2829, 0.06769, 0.2691, 0.0681, 0.2708, 0.02956, 0.2902, 0.1627, 0.2912, 0.1904, 0.2661, 0.1906, 0.2666, 0.163, 0.2907, 0.27, 0.2894, 0.2969, 0.2644, 0.2959, 0.2648, 0.2693, 0.2914, 0.2436, 0.2907, 0.27, 0.2648, 0.2693, 0.2652, 0.2433, 0.2847, 0.3539, 0.2809, 0.3854, 0.2627, 0.384, 0.2634, 0.3526, 0.2734, -0.01366, 0.2786, 0.02934, 0.2708, 0.02956, 0.2885, 0.1334, 0.2902, 0.1627, 0.2666, 0.163, 0.2672, 0.1339])
me_cube.materials.append(mat_material)
me_cube.materials.append(None)
me_cube.use_remesh_preserve_volume = False
me_cube.use_remesh_preserve_attributes = False
me_cube.use_mirror_vertex_groups = False
me_cube.update()

# ---- objects
ob_cube = bpy.data.objects.new('Cube', me_cube)
ob_lamp = bpy.data.objects.new('Lamp', light_lamp)
ob_camera = bpy.data.objects.new('Camera', cam_camera)

# ---- transforms, parenting, visibility, modifiers, constraints
ob_cube.location = (0.0, 0.0, 0.0)
ob_cube.lock_rotations_4d = False
ob_cube.empty_display_type = 'ARROWS'
ob_cube.lineart.crease_threshold = 0.0
_m = ob_cube.modifiers.new('Subsurf', 'SUBSURF')
_m.uv_smooth = 'PRESERVE_CORNERS'
_m.quality = 2
_m.show_only_control_edges = False
_m = ob_cube.modifiers.new('Subsurf.001', 'SUBSURF')
_m.uv_smooth = 'PRESERVE_CORNERS'
_m.quality = 2
_m.show_only_control_edges = False
_m.use_creases = False
ob_lamp.location = (4.076, 1.005, 5.904)
ob_lamp.rotation_euler = (0.6503, 0.05522, 1.866)
ob_lamp.lock_rotations_4d = False
ob_lamp.empty_display_type = 'ARROWS'
ob_lamp.color = (0.0, 0.0, 0.0, 0.0)
ob_lamp.lineart.crease_threshold = 0.0
ob_camera.location = (7.481, -6.508, 5.344)
ob_camera.rotation_euler = (1.109, 0.01082, 0.8149)
ob_camera.lock_rotations_4d = False
ob_camera.empty_display_type = 'ARROWS'
ob_camera.color = (0.0, 0.0, 0.0, 0.0)
ob_camera.display_type = 'WIRE'
ob_camera.lineart.crease_threshold = 0.0

# ---- collection membership
col_collection_1.objects.link(ob_cube)
col_collection_1.objects.link(ob_lamp)
col_collection_1.objects.link(ob_camera)

# ---- scene / render settings (as saved in the file)
scene.camera = ob_camera
scene.frame_start = 1; scene.frame_end = 250; scene.frame_set(1)
scene.render.engine = 'BLENDER_EEVEE_NEXT'
scene.render.resolution_percentage = 50
scene.render.dither_intensity = 0.0
scene.cycles.use_denoising = False
scene.cycles.samples = 10
scene.cycles.sampling_pattern = 'TABULATED_SOBOL'
scene.cycles.light_sampling_threshold = 0.0
scene.cycles.use_adaptive_sampling = False
scene.cycles.use_light_tree = False
scene.cycles.blur_glossy = 0.0
scene.cycles.volume_bounces = 1
scene.cycles.pixel_filter_type = 'GAUSSIAN'
scene.cycles.sample_clamp_indirect = 0.0
scene.view_settings.view_transform = 'Standard'
bpy.context.view_layer.update()
